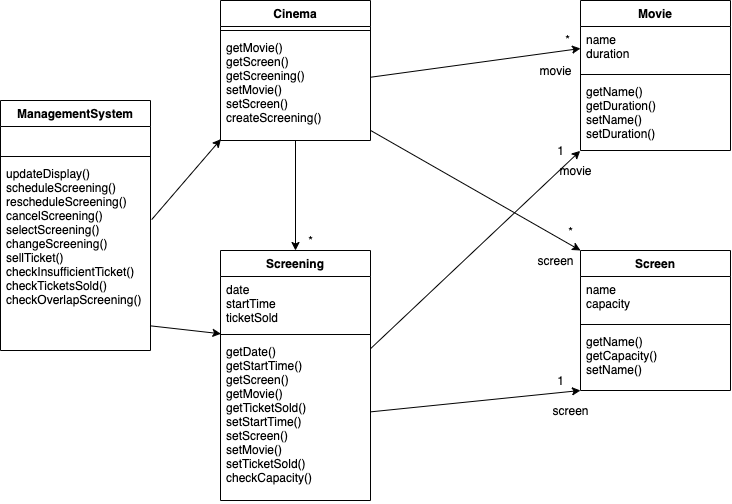

The diagram above was exported from draw.io. Its source (the exported page's mxGraphModel, read from the mxfile embedded in the PNG):
<mxGraphModel dx="922" dy="625" grid="1" gridSize="10" guides="1" tooltips="1" connect="1" arrows="1" fold="1" page="1" pageScale="1" pageWidth="827" pageHeight="1169" math="0" shadow="0">
  <root>
    <mxCell id="WIyWlLk6GJQsqaUBKTNV-0" />
    <mxCell id="WIyWlLk6GJQsqaUBKTNV-1" parent="WIyWlLk6GJQsqaUBKTNV-0" />
    <mxCell id="UDAp3ctzWDhTs7_cbzpE-0" value="ManagementSystem" style="swimlane;fontStyle=1;align=center;verticalAlign=top;childLayout=stackLayout;horizontal=1;startSize=26;horizontalStack=0;resizeParent=1;resizeParentMax=0;resizeLast=0;collapsible=1;marginBottom=0;" parent="WIyWlLk6GJQsqaUBKTNV-1" vertex="1">
      <mxGeometry x="30" y="110" width="150" height="250" as="geometry" />
    </mxCell>
    <mxCell id="UDAp3ctzWDhTs7_cbzpE-1" value="  " style="text;strokeColor=none;fillColor=none;align=left;verticalAlign=top;spacingLeft=4;spacingRight=4;overflow=hidden;rotatable=0;points=[[0,0.5],[1,0.5]];portConstraint=eastwest;" parent="UDAp3ctzWDhTs7_cbzpE-0" vertex="1">
      <mxGeometry y="26" width="150" height="26" as="geometry" />
    </mxCell>
    <mxCell id="UDAp3ctzWDhTs7_cbzpE-2" value="" style="line;strokeWidth=1;fillColor=none;align=left;verticalAlign=middle;spacingTop=-1;spacingLeft=3;spacingRight=3;rotatable=0;labelPosition=right;points=[];portConstraint=eastwest;" parent="UDAp3ctzWDhTs7_cbzpE-0" vertex="1">
      <mxGeometry y="52" width="150" height="8" as="geometry" />
    </mxCell>
    <mxCell id="UDAp3ctzWDhTs7_cbzpE-3" value="updateDisplay()&#10;scheduleScreening()&#10;rescheduleScreening()&#10;cancelScreening()&#10;selectScreening()&#10;changeScreening()&#10;sellTicket()&#10;checkInsufficientTicket()&#10;checkTicketsSold()&#10;checkOverlapScreening()" style="text;strokeColor=none;fillColor=none;align=left;verticalAlign=top;spacingLeft=4;spacingRight=4;overflow=hidden;rotatable=0;points=[[0,0.5],[1,0.5]];portConstraint=eastwest;labelBackgroundColor=#ffffff;" parent="UDAp3ctzWDhTs7_cbzpE-0" vertex="1">
      <mxGeometry y="60" width="150" height="190" as="geometry" />
    </mxCell>
    <mxCell id="UDAp3ctzWDhTs7_cbzpE-4" value="Screening" style="swimlane;fontStyle=1;align=center;verticalAlign=top;childLayout=stackLayout;horizontal=1;startSize=26;horizontalStack=0;resizeParent=1;resizeParentMax=0;resizeLast=0;collapsible=1;marginBottom=0;" parent="WIyWlLk6GJQsqaUBKTNV-1" vertex="1">
      <mxGeometry x="250" y="260" width="150" height="250" as="geometry" />
    </mxCell>
    <mxCell id="UDAp3ctzWDhTs7_cbzpE-5" value="date&#10;startTime&#10;ticketSold" style="text;strokeColor=none;fillColor=none;align=left;verticalAlign=top;spacingLeft=4;spacingRight=4;overflow=hidden;rotatable=0;points=[[0,0.5],[1,0.5]];portConstraint=eastwest;" parent="UDAp3ctzWDhTs7_cbzpE-4" vertex="1">
      <mxGeometry y="26" width="150" height="54" as="geometry" />
    </mxCell>
    <mxCell id="UDAp3ctzWDhTs7_cbzpE-6" value="" style="line;strokeWidth=1;fillColor=none;align=left;verticalAlign=middle;spacingTop=-1;spacingLeft=3;spacingRight=3;rotatable=0;labelPosition=right;points=[];portConstraint=eastwest;" parent="UDAp3ctzWDhTs7_cbzpE-4" vertex="1">
      <mxGeometry y="80" width="150" height="8" as="geometry" />
    </mxCell>
    <mxCell id="UDAp3ctzWDhTs7_cbzpE-7" value="getDate()&#10;getStartTime()&#10;getScreen()&#10;getMovie()&#10;getTicketSold()&#10;setStartTime()&#10;setScreen()&#10;setMovie()&#10;setTicketSold()&#10;checkCapacity()" style="text;strokeColor=none;fillColor=none;align=left;verticalAlign=top;spacingLeft=4;spacingRight=4;overflow=hidden;rotatable=0;points=[[0,0.5],[1,0.5]];portConstraint=eastwest;" parent="UDAp3ctzWDhTs7_cbzpE-4" vertex="1">
      <mxGeometry y="88" width="150" height="162" as="geometry" />
    </mxCell>
    <mxCell id="UDAp3ctzWDhTs7_cbzpE-8" value="Movie" style="swimlane;fontStyle=1;align=center;verticalAlign=top;childLayout=stackLayout;horizontal=1;startSize=26;horizontalStack=0;resizeParent=1;resizeParentMax=0;resizeLast=0;collapsible=1;marginBottom=0;" parent="WIyWlLk6GJQsqaUBKTNV-1" vertex="1">
      <mxGeometry x="610" y="10" width="150" height="150" as="geometry" />
    </mxCell>
    <mxCell id="UDAp3ctzWDhTs7_cbzpE-9" value="name&#10;duration" style="text;strokeColor=none;fillColor=none;align=left;verticalAlign=top;spacingLeft=4;spacingRight=4;overflow=hidden;rotatable=0;points=[[0,0.5],[1,0.5]];portConstraint=eastwest;" parent="UDAp3ctzWDhTs7_cbzpE-8" vertex="1">
      <mxGeometry y="26" width="150" height="44" as="geometry" />
    </mxCell>
    <mxCell id="UDAp3ctzWDhTs7_cbzpE-10" value="" style="line;strokeWidth=1;fillColor=none;align=left;verticalAlign=middle;spacingTop=-1;spacingLeft=3;spacingRight=3;rotatable=0;labelPosition=right;points=[];portConstraint=eastwest;" parent="UDAp3ctzWDhTs7_cbzpE-8" vertex="1">
      <mxGeometry y="70" width="150" height="8" as="geometry" />
    </mxCell>
    <mxCell id="UDAp3ctzWDhTs7_cbzpE-11" value="getName()&#10;getDuration()&#10;setName()&#10;setDuration()" style="text;strokeColor=none;fillColor=none;align=left;verticalAlign=top;spacingLeft=4;spacingRight=4;overflow=hidden;rotatable=0;points=[[0,0.5],[1,0.5]];portConstraint=eastwest;" parent="UDAp3ctzWDhTs7_cbzpE-8" vertex="1">
      <mxGeometry y="78" width="150" height="72" as="geometry" />
    </mxCell>
    <mxCell id="UDAp3ctzWDhTs7_cbzpE-12" value="Screen" style="swimlane;fontStyle=1;align=center;verticalAlign=top;childLayout=stackLayout;horizontal=1;startSize=26;horizontalStack=0;resizeParent=1;resizeParentMax=0;resizeLast=0;collapsible=1;marginBottom=0;" parent="WIyWlLk6GJQsqaUBKTNV-1" vertex="1">
      <mxGeometry x="610" y="260" width="150" height="140" as="geometry" />
    </mxCell>
    <mxCell id="UDAp3ctzWDhTs7_cbzpE-13" value="name&#10;capacity" style="text;strokeColor=none;fillColor=none;align=left;verticalAlign=top;spacingLeft=4;spacingRight=4;overflow=hidden;rotatable=0;points=[[0,0.5],[1,0.5]];portConstraint=eastwest;" parent="UDAp3ctzWDhTs7_cbzpE-12" vertex="1">
      <mxGeometry y="26" width="150" height="44" as="geometry" />
    </mxCell>
    <mxCell id="UDAp3ctzWDhTs7_cbzpE-14" value="" style="line;strokeWidth=1;fillColor=none;align=left;verticalAlign=middle;spacingTop=-1;spacingLeft=3;spacingRight=3;rotatable=0;labelPosition=right;points=[];portConstraint=eastwest;" parent="UDAp3ctzWDhTs7_cbzpE-12" vertex="1">
      <mxGeometry y="70" width="150" height="8" as="geometry" />
    </mxCell>
    <mxCell id="UDAp3ctzWDhTs7_cbzpE-15" value="getName()&#10;getCapacity()&#10;setName()&#10;" style="text;strokeColor=none;fillColor=none;align=left;verticalAlign=top;spacingLeft=4;spacingRight=4;overflow=hidden;rotatable=0;points=[[0,0.5],[1,0.5]];portConstraint=eastwest;" parent="UDAp3ctzWDhTs7_cbzpE-12" vertex="1">
      <mxGeometry y="78" width="150" height="62" as="geometry" />
    </mxCell>
    <mxCell id="UDAp3ctzWDhTs7_cbzpE-29" style="rounded=0;orthogonalLoop=1;jettySize=auto;html=1;entryX=0.003;entryY=1.061;entryDx=0;entryDy=0;exitX=0.997;exitY=0.87;exitDx=0;exitDy=0;exitPerimeter=0;entryPerimeter=0;" parent="WIyWlLk6GJQsqaUBKTNV-1" source="UDAp3ctzWDhTs7_cbzpE-3" target="UDAp3ctzWDhTs7_cbzpE-5" edge="1">
      <mxGeometry relative="1" as="geometry" />
    </mxCell>
    <mxCell id="UDAp3ctzWDhTs7_cbzpE-42" value="Cinema" style="swimlane;fontStyle=1;align=center;verticalAlign=top;childLayout=stackLayout;horizontal=1;startSize=26;horizontalStack=0;resizeParent=1;resizeParentMax=0;resizeLast=0;collapsible=1;marginBottom=0;" parent="WIyWlLk6GJQsqaUBKTNV-1" vertex="1">
      <mxGeometry x="250" y="10" width="150" height="140" as="geometry" />
    </mxCell>
    <mxCell id="UDAp3ctzWDhTs7_cbzpE-44" value="" style="line;strokeWidth=1;fillColor=none;align=left;verticalAlign=middle;spacingTop=-1;spacingLeft=3;spacingRight=3;rotatable=0;labelPosition=right;points=[];portConstraint=eastwest;" parent="UDAp3ctzWDhTs7_cbzpE-42" vertex="1">
      <mxGeometry y="26" width="150" height="8" as="geometry" />
    </mxCell>
    <mxCell id="UDAp3ctzWDhTs7_cbzpE-45" value="getMovie()&#10;getScreen()&#10;getScreening()&#10;setMovie()&#10;setScreen()&#10;createScreening()&#10;" style="text;strokeColor=none;fillColor=none;align=left;verticalAlign=top;spacingLeft=4;spacingRight=4;overflow=hidden;rotatable=0;points=[[0,0.5],[1,0.5]];portConstraint=eastwest;" parent="UDAp3ctzWDhTs7_cbzpE-42" vertex="1">
      <mxGeometry y="34" width="150" height="106" as="geometry" />
    </mxCell>
    <mxCell id="UDAp3ctzWDhTs7_cbzpE-46" style="edgeStyle=none;rounded=0;orthogonalLoop=1;jettySize=auto;html=1;entryX=0.003;entryY=0.987;entryDx=0;entryDy=0;exitX=1.008;exitY=0.311;exitDx=0;exitDy=0;exitPerimeter=0;entryPerimeter=0;" parent="WIyWlLk6GJQsqaUBKTNV-1" source="UDAp3ctzWDhTs7_cbzpE-3" target="UDAp3ctzWDhTs7_cbzpE-45" edge="1">
      <mxGeometry relative="1" as="geometry" />
    </mxCell>
    <mxCell id="UDAp3ctzWDhTs7_cbzpE-47" style="edgeStyle=none;rounded=0;orthogonalLoop=1;jettySize=auto;html=1;entryX=0;entryY=0.5;entryDx=0;entryDy=0;" parent="WIyWlLk6GJQsqaUBKTNV-1" source="UDAp3ctzWDhTs7_cbzpE-45" target="UDAp3ctzWDhTs7_cbzpE-9" edge="1">
      <mxGeometry relative="1" as="geometry" />
    </mxCell>
    <mxCell id="UDAp3ctzWDhTs7_cbzpE-48" style="edgeStyle=none;rounded=0;orthogonalLoop=1;jettySize=auto;html=1;entryX=0;entryY=0;entryDx=0;entryDy=0;" parent="WIyWlLk6GJQsqaUBKTNV-1" source="UDAp3ctzWDhTs7_cbzpE-45" target="UDAp3ctzWDhTs7_cbzpE-12" edge="1">
      <mxGeometry relative="1" as="geometry" />
    </mxCell>
    <mxCell id="UDAp3ctzWDhTs7_cbzpE-55" style="edgeStyle=none;rounded=0;orthogonalLoop=1;jettySize=auto;html=1;entryX=-0.002;entryY=1.005;entryDx=0;entryDy=0;entryPerimeter=0;" parent="WIyWlLk6GJQsqaUBKTNV-1" source="UDAp3ctzWDhTs7_cbzpE-7" target="UDAp3ctzWDhTs7_cbzpE-11" edge="1">
      <mxGeometry relative="1" as="geometry" />
    </mxCell>
    <mxCell id="UDAp3ctzWDhTs7_cbzpE-56" style="edgeStyle=none;rounded=0;orthogonalLoop=1;jettySize=auto;html=1;entryX=0;entryY=1;entryDx=0;entryDy=0;entryPerimeter=0;" parent="WIyWlLk6GJQsqaUBKTNV-1" source="UDAp3ctzWDhTs7_cbzpE-7" target="UDAp3ctzWDhTs7_cbzpE-15" edge="1">
      <mxGeometry relative="1" as="geometry" />
    </mxCell>
    <mxCell id="UDAp3ctzWDhTs7_cbzpE-57" style="edgeStyle=none;rounded=0;orthogonalLoop=1;jettySize=auto;html=1;" parent="WIyWlLk6GJQsqaUBKTNV-1" source="UDAp3ctzWDhTs7_cbzpE-45" target="UDAp3ctzWDhTs7_cbzpE-4" edge="1">
      <mxGeometry relative="1" as="geometry" />
    </mxCell>
    <mxCell id="HFrbUMgm2LAoUCW2DVc7-0" value="*" style="text;html=1;align=center;verticalAlign=middle;resizable=0;points=[];autosize=1;" parent="WIyWlLk6GJQsqaUBKTNV-1" vertex="1">
      <mxGeometry x="587" y="39" width="20" height="20" as="geometry" />
    </mxCell>
    <mxCell id="HFrbUMgm2LAoUCW2DVc7-1" value="1" style="text;html=1;align=center;verticalAlign=middle;resizable=0;points=[];autosize=1;" parent="WIyWlLk6GJQsqaUBKTNV-1" vertex="1">
      <mxGeometry x="580" y="150" width="20" height="20" as="geometry" />
    </mxCell>
    <mxCell id="HFrbUMgm2LAoUCW2DVc7-2" value="*" style="text;html=1;align=center;verticalAlign=middle;resizable=0;points=[];autosize=1;" parent="WIyWlLk6GJQsqaUBKTNV-1" vertex="1">
      <mxGeometry x="590" y="231" width="20" height="20" as="geometry" />
    </mxCell>
    <mxCell id="HFrbUMgm2LAoUCW2DVc7-3" value="1" style="text;html=1;align=center;verticalAlign=middle;resizable=0;points=[];autosize=1;" parent="WIyWlLk6GJQsqaUBKTNV-1" vertex="1">
      <mxGeometry x="580" y="380" width="20" height="20" as="geometry" />
    </mxCell>
    <mxCell id="HFrbUMgm2LAoUCW2DVc7-4" value="*" style="text;html=1;align=center;verticalAlign=middle;resizable=0;points=[];autosize=1;" parent="WIyWlLk6GJQsqaUBKTNV-1" vertex="1">
      <mxGeometry x="330" y="240" width="20" height="20" as="geometry" />
    </mxCell>
    <mxCell id="hg1hKln5eTWOqwtSsyb3-0" value="movie" style="text;html=1;align=center;verticalAlign=middle;resizable=0;points=[];autosize=1;strokeColor=none;fillColor=none;" vertex="1" parent="WIyWlLk6GJQsqaUBKTNV-1">
      <mxGeometry x="580" y="170" width="50" height="20" as="geometry" />
    </mxCell>
    <mxCell id="hg1hKln5eTWOqwtSsyb3-1" value="movie" style="text;html=1;align=center;verticalAlign=middle;resizable=0;points=[];autosize=1;strokeColor=none;fillColor=none;" vertex="1" parent="WIyWlLk6GJQsqaUBKTNV-1">
      <mxGeometry x="560" y="70" width="50" height="20" as="geometry" />
    </mxCell>
    <mxCell id="hg1hKln5eTWOqwtSsyb3-2" value="screen" style="text;html=1;align=center;verticalAlign=middle;resizable=0;points=[];autosize=1;strokeColor=none;fillColor=none;" vertex="1" parent="WIyWlLk6GJQsqaUBKTNV-1">
      <mxGeometry x="575" y="410" width="50" height="20" as="geometry" />
    </mxCell>
    <mxCell id="hg1hKln5eTWOqwtSsyb3-3" value="screen" style="text;html=1;align=center;verticalAlign=middle;resizable=0;points=[];autosize=1;strokeColor=none;fillColor=none;" vertex="1" parent="WIyWlLk6GJQsqaUBKTNV-1">
      <mxGeometry x="560" y="260" width="50" height="20" as="geometry" />
    </mxCell>
  </root>
</mxGraphModel>